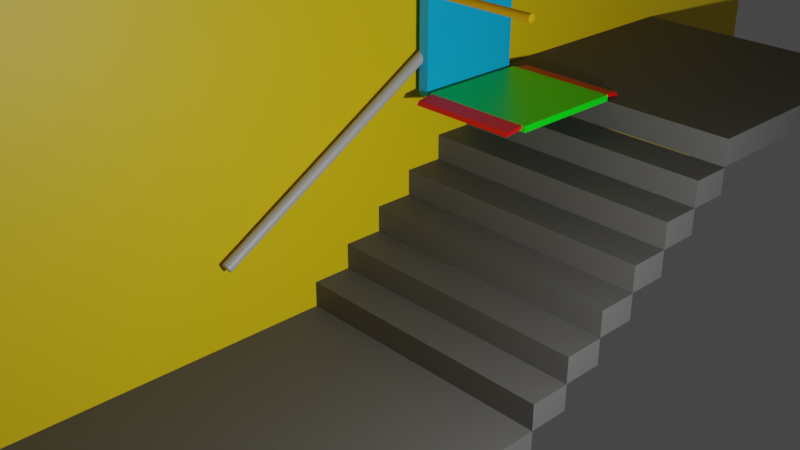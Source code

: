 # Source: StairLift.blend  (saved by Blender 2.91.10; exported with 4.5.12 LTS)
import bpy
from mathutils import Matrix  # noqa: F401  (used for matrix-valued properties, if any)

bpy.ops.wm.read_factory_settings(use_empty=True)
scene = bpy.context.scene
scene.name = 'Scene'

# ---- collections
col_collection = bpy.data.collections.new('Collection'); scene.collection.children.link(col_collection)
col_lift = bpy.data.collections.new('Lift'); scene.collection.children.link(col_lift)
col_building = bpy.data.collections.new('Building'); scene.collection.children.link(col_building)
col_stair = bpy.data.collections.new('Stair'); col_building.children.link(col_stair)

# ---- materials (node trees are filled in below, after node groups)
mat_material = bpy.data.materials.new('Material')
mat_material.alpha_threshold = 0.0
mat_material.use_transparent_shadow = False
mat_material.line_color = (0.0, 0.0, 0.0, 1.0)
mat_material_005 = bpy.data.materials.new('Material.005')
mat_material_005.use_transparent_shadow = False
mat_material_002 = bpy.data.materials.new('Material.002')
mat_material_002.use_transparent_shadow = False
mat_material_003 = bpy.data.materials.new('Material.003')
mat_material_003.use_transparent_shadow = False
mat_material_004 = bpy.data.materials.new('Material.004')
mat_material_004.use_transparent_shadow = False
mat_material_001 = bpy.data.materials.new('Material.001')
mat_material_001.use_transparent_shadow = False
mat_material_007 = bpy.data.materials.new('Material.007')
mat_material_007.use_transparent_shadow = False
mat_stairs = bpy.data.materials.new('Stairs')
mat_stairs.use_transparent_shadow = False
mat_material_006 = bpy.data.materials.new('Material.006')
mat_material_006.use_transparent_shadow = False

# ---- material node trees
mat_material.use_nodes = True; mat_material.node_tree.nodes.clear()
_N = mat_material.node_tree.nodes; _L = mat_material.node_tree.links
n0 = _N.new('ShaderNodeOutputMaterial'); n0.name = 'Material Output'; n0.location = (300, 300)
n1 = _N.new('ShaderNodeBsdfPrincipled'); n1.name = 'Principled BSDF'; n1.location = (10, 300)
n1.distribution = 'GGX'
n1.subsurface_method = 'BURLEY'
n1.inputs[0].default_value = (0.0, 1.0, 0.007486, 1.0)
n1.inputs[2].default_value = 0.4
n1.inputs[3].default_value = 1.45
n1.inputs[27].default_value = (0.0, 0.0, 0.0, 1.0)
n1.inputs[28].default_value = 1.0
_L.new(n1.outputs[0], n0.inputs[0])
n0.is_active_output = True
mat_material_005.use_nodes = True; mat_material_005.node_tree.nodes.clear()
_N = mat_material_005.node_tree.nodes; _L = mat_material_005.node_tree.links
n0 = _N.new('ShaderNodeBsdfPrincipled'); n0.name = 'Principled BSDF'; n0.location = (10, 300)
n0.distribution = 'GGX'
n0.subsurface_method = 'BURLEY'
n0.inputs[0].default_value = (0.8, 0.0, 0.005191, 1.0)
n0.inputs[3].default_value = 1.45
n0.inputs[27].default_value = (0.0, 0.0, 0.0, 1.0)
n0.inputs[28].default_value = 1.0
n1 = _N.new('ShaderNodeOutputMaterial'); n1.name = 'Material Output'; n1.location = (300, 300)
_L.new(n0.outputs[0], n1.inputs[0])
n1.is_active_output = True
mat_material_002.use_nodes = True; mat_material_002.node_tree.nodes.clear()
_N = mat_material_002.node_tree.nodes; _L = mat_material_002.node_tree.links
n0 = _N.new('ShaderNodeBsdfPrincipled'); n0.name = 'Principled BSDF'; n0.location = (10, 300)
n0.distribution = 'GGX'
n0.subsurface_method = 'BURLEY'
n0.inputs[0].default_value = (0.0, 0.4872, 1.0, 1.0)
n0.inputs[3].default_value = 1.45
n0.inputs[27].default_value = (0.0, 0.0, 0.0, 1.0)
n0.inputs[28].default_value = 1.0
n1 = _N.new('ShaderNodeOutputMaterial'); n1.name = 'Material Output'; n1.location = (300, 300)
_L.new(n0.outputs[0], n1.inputs[0])
n1.is_active_output = True
mat_material_003.use_nodes = True; mat_material_003.node_tree.nodes.clear()
_N = mat_material_003.node_tree.nodes; _L = mat_material_003.node_tree.links
n0 = _N.new('ShaderNodeBsdfPrincipled'); n0.name = 'Principled BSDF'; n0.location = (10, 300)
n0.distribution = 'GGX'
n0.subsurface_method = 'BURLEY'
n0.inputs[0].default_value = (0.8, 0.4328, 0.0, 1.0)
n0.inputs[3].default_value = 1.45
n0.inputs[27].default_value = (0.0, 0.0, 0.0, 1.0)
n0.inputs[28].default_value = 1.0
n1 = _N.new('ShaderNodeOutputMaterial'); n1.name = 'Material Output'; n1.location = (300, 300)
_L.new(n0.outputs[0], n1.inputs[0])
n1.is_active_output = True
mat_material_004.use_nodes = True; mat_material_004.node_tree.nodes.clear()
_N = mat_material_004.node_tree.nodes; _L = mat_material_004.node_tree.links
n0 = _N.new('ShaderNodeBsdfPrincipled'); n0.name = 'Principled BSDF'; n0.location = (10, 300)
n0.distribution = 'GGX'
n0.subsurface_method = 'BURLEY'
n0.inputs[0].default_value = (0.8, 0.3508, 0.0, 1.0)
n0.inputs[3].default_value = 1.45
n0.inputs[27].default_value = (0.0, 0.0, 0.0, 1.0)
n0.inputs[28].default_value = 1.0
n1 = _N.new('ShaderNodeOutputMaterial'); n1.name = 'Material Output'; n1.location = (300, 300)
_L.new(n0.outputs[0], n1.inputs[0])
n1.is_active_output = True
mat_material_001.use_nodes = True; mat_material_001.node_tree.nodes.clear()
_N = mat_material_001.node_tree.nodes; _L = mat_material_001.node_tree.links
n0 = _N.new('ShaderNodeBsdfPrincipled'); n0.name = 'Principled BSDF'; n0.location = (10, 300)
n0.distribution = 'GGX'
n0.subsurface_method = 'BURLEY'
n0.inputs[0].default_value = (0.4476, 0.4476, 0.4476, 1.0)
n0.inputs[3].default_value = 1.45
n0.inputs[13].default_value = 1.0
n0.inputs[27].default_value = (0.0, 0.0, 0.0, 1.0)
n0.inputs[28].default_value = 1.0
n1 = _N.new('ShaderNodeOutputMaterial'); n1.name = 'Material Output'; n1.location = (300, 300)
_L.new(n0.outputs[0], n1.inputs[0])
n1.is_active_output = True
mat_material_007.use_nodes = True; mat_material_007.node_tree.nodes.clear()
_N = mat_material_007.node_tree.nodes; _L = mat_material_007.node_tree.links
n0 = _N.new('ShaderNodeBsdfPrincipled'); n0.name = 'Principled BSDF'; n0.location = (10, 300)
n0.distribution = 'GGX'
n0.subsurface_method = 'BURLEY'
n0.inputs[0].default_value = (0.8, 0.0008814, 0.0, 1.0)
n0.inputs[3].default_value = 1.45
n0.inputs[27].default_value = (0.0, 0.0, 0.0, 1.0)
n0.inputs[28].default_value = 1.0
n1 = _N.new('ShaderNodeOutputMaterial'); n1.name = 'Material Output'; n1.location = (300, 300)
_L.new(n0.outputs[0], n1.inputs[0])
n1.is_active_output = True
mat_stairs.use_nodes = True; mat_stairs.node_tree.nodes.clear()
_N = mat_stairs.node_tree.nodes; _L = mat_stairs.node_tree.links
n0 = _N.new('ShaderNodeOutputMaterial'); n0.name = 'Material Output'; n0.location = (300, 300)
n1 = _N.new('ShaderNodeBsdfPrincipled'); n1.name = 'Principled BSDF'; n1.location = (10, 300)
n1.label = 'Stairs'
n1.distribution = 'GGX'
n1.subsurface_method = 'BURLEY'
n1.inputs[0].default_value = (0.1113, 0.1113, 0.1113, 1.0)
n1.inputs[2].default_value = 0.6273
n1.inputs[3].default_value = 1.45
n1.inputs[13].default_value = 0.1818
n1.inputs[27].default_value = (0.0, 0.0, 0.0, 1.0)
n1.inputs[28].default_value = 1.0
_L.new(n1.outputs[0], n0.inputs[0])
n0.is_active_output = True
mat_material_006.use_nodes = True; mat_material_006.node_tree.nodes.clear()
_N = mat_material_006.node_tree.nodes; _L = mat_material_006.node_tree.links
n0 = _N.new('ShaderNodeBsdfPrincipled'); n0.name = 'Principled BSDF'; n0.location = (10, 300)
n0.distribution = 'GGX'
n0.subsurface_method = 'BURLEY'
n0.inputs[0].default_value = (0.8, 0.5632, 0.0, 1.0)
n0.inputs[3].default_value = 1.45
n0.inputs[27].default_value = (0.0, 0.0, 0.0, 1.0)
n0.inputs[28].default_value = 1.0
n1 = _N.new('ShaderNodeOutputMaterial'); n1.name = 'Material Output'; n1.location = (300, 300)
_L.new(n0.outputs[0], n1.inputs[0])
n1.is_active_output = True

# ---- world
world_world = bpy.data.worlds.new('World'); scene.world = world_world
world_world.use_nodes = True; world_world.node_tree.nodes.clear()
_N = world_world.node_tree.nodes; _L = world_world.node_tree.links
n0 = _N.new('ShaderNodeOutputWorld'); n0.name = 'World Output'; n0.location = (300, 300)
n1 = _N.new('ShaderNodeBackground'); n1.name = 'Background'; n1.location = (10, 300)
n1.inputs[0].default_value = (0.05088, 0.05088, 0.05088, 1.0)
_L.new(n1.outputs[0], n0.inputs[0])
n0.is_active_output = True
world_world.color = (0.05088, 0.05088, 0.05088)
world_world.use_sun_shadow = False
world_world.sun_shadow_jitter_overblur = 0.0

# ---- cameras
cam_camera = bpy.data.cameras.new('Camera')
cam_camera.clip_end = 100.0
cam_camera.ortho_scale = 7.314

# ---- lights
light_light = bpy.data.lights.new('Light', 'POINT')
light_light.transmission_factor = 0.0
light_light.energy = 1000.0
light_light.shadow_soft_size = 0.1
light_light.shadow_maximum_resolution = 0.006
light_light.use_absolute_resolution = True

# ---- meshes
me_cube = bpy.data.meshes.new('Cube')
me_cube.from_pydata([(1.0, 1.0, 1.0), (1.0, 1.0, -1.0), (1.0, -1.0, 1.0), (1.0, -1.0, -1.0), (-1.0, 1.0, 1.0), (-1.0, 1.0, -1.0), (-1.0, -1.0, 1.0), (-1.0, -1.0, -1.0)], [], [(0, 4, 6, 2), (3, 2, 6, 7), (7, 6, 4, 5), (5, 1, 3, 7), (1, 0, 2, 3), (5, 4, 0, 1)])
_uv = me_cube.uv_layers.new(name='UVMap')
_uv.uv.foreach_set('vector', [0.625, 0.5, 0.875, 0.5, 0.875, 0.75, 0.625, 0.75, 0.375, 0.75, 0.625, 0.75, 0.625, 1.0, 0.375, 1.0, 0.375, 0.0, 0.625, 0.0, 0.625, 0.25, 0.375, 0.25, 0.125, 0.5, 0.375, 0.5, 0.375, 0.75, 0.125, 0.75, 0.375, 0.5, 0.625, 0.5, 0.625, 0.75, 0.375, 0.75, 0.375, 0.25, 0.625, 0.25, 0.625, 0.5, 0.375, 0.5])
me_cube.materials.append(mat_material)
me_cube.use_remesh_preserve_volume = False
me_cube.use_remesh_preserve_attributes = False
me_cube.use_mirror_vertex_groups = False
me_cube.update()
me_cube_001 = bpy.data.meshes.new('Cube.001')
me_cube_001.from_pydata([(-2.056, 0.02542, -1.702), (-2.056, 0.02542, -0.005564), (-2.056, 2.025, -2.006), (-2.056, 2.025, -0.005564), (-0.05623, 0.02542, -1.702), (-0.05623, 0.02542, -0.005564), (-0.05623, 2.025, -2.006), (-0.05623, 2.025, -0.005564)], [], [(0, 1, 3, 2), (2, 3, 7, 6), (6, 7, 5, 4), (4, 5, 1, 0), (2, 6, 4, 0), (7, 3, 1, 5)])
_uv = me_cube_001.uv_layers.new(name='UVMap')
_uv.uv.foreach_set('vector', [0.375, 0.0, 0.625, 0.0, 0.625, 0.25, 0.375, 0.25, 0.375, 0.25, 0.625, 0.25, 0.625, 0.5, 0.375, 0.5, 0.375, 0.5, 0.625, 0.5, 0.625, 0.75, 0.375, 0.75, 0.375, 0.75, 0.625, 0.75, 0.625, 1.0, 0.375, 1.0, 0.125, 0.5, 0.375, 0.5, 0.375, 0.75, 0.125, 0.75, 0.625, 0.5, 0.875, 0.5, 0.875, 0.75, 0.625, 0.75])
me_cube_001.materials.append(mat_material_005)
me_cube_001.use_remesh_fix_poles = True
me_cube_001.use_remesh_preserve_attributes = False
me_cube_001.use_mirror_vertex_groups = False
me_cube_001.update()
me_cube_002 = bpy.data.meshes.new('Cube.002')
me_cube_002.from_pydata([(-2.056, 0.02542, -1.702), (-2.056, 0.02542, -0.005564), (-2.056, 2.025, -2.006), (-2.056, 2.025, -0.005564), (-0.05623, 0.02542, -1.702), (-0.05623, 0.02542, -0.005564), (-0.05623, 2.025, -2.006), (-0.05623, 2.025, -0.005564)], [], [(0, 1, 3, 2), (2, 3, 7, 6), (6, 7, 5, 4), (4, 5, 1, 0), (2, 6, 4, 0), (7, 3, 1, 5)])
_uv = me_cube_002.uv_layers.new(name='UVMap')
_uv.uv.foreach_set('vector', [0.375, 0.0, 0.625, 0.0, 0.625, 0.25, 0.375, 0.25, 0.375, 0.25, 0.625, 0.25, 0.625, 0.5, 0.375, 0.5, 0.375, 0.5, 0.625, 0.5, 0.625, 0.75, 0.375, 0.75, 0.375, 0.75, 0.625, 0.75, 0.625, 1.0, 0.375, 1.0, 0.125, 0.5, 0.375, 0.5, 0.375, 0.75, 0.125, 0.75, 0.625, 0.5, 0.875, 0.5, 0.875, 0.75, 0.625, 0.75])
me_cube_002.materials.append(mat_material_005)
me_cube_002.use_remesh_fix_poles = True
me_cube_002.use_remesh_preserve_attributes = False
me_cube_002.use_mirror_vertex_groups = False
me_cube_002.update()
me_cube_003 = bpy.data.meshes.new('Cube.003')
me_cube_003.from_pydata([(-1.0, -1.0, -1.0), (-1.0, -1.0, 1.0), (-1.0, 1.0, -1.0), (-1.0, 1.0, 1.0), (1.0, -1.0, -1.0), (1.0, -1.0, 1.0), (1.0, 1.0, -1.0), (1.0, 1.0, 1.0)], [], [(0, 1, 3, 2), (2, 3, 7, 6), (6, 7, 5, 4), (4, 5, 1, 0), (2, 6, 4, 0), (7, 3, 1, 5)])
_uv = me_cube_003.uv_layers.new(name='UVMap')
_uv.uv.foreach_set('vector', [0.375, 0.0, 0.625, 0.0, 0.625, 0.25, 0.375, 0.25, 0.375, 0.25, 0.625, 0.25, 0.625, 0.5, 0.375, 0.5, 0.375, 0.5, 0.625, 0.5, 0.625, 0.75, 0.375, 0.75, 0.375, 0.75, 0.625, 0.75, 0.625, 1.0, 0.375, 1.0, 0.125, 0.5, 0.375, 0.5, 0.375, 0.75, 0.125, 0.75, 0.625, 0.5, 0.875, 0.5, 0.875, 0.75, 0.625, 0.75])
me_cube_003.materials.append(mat_material_002)
me_cube_003.use_remesh_fix_poles = True
me_cube_003.use_remesh_preserve_attributes = False
me_cube_003.use_mirror_vertex_groups = False
me_cube_003.update()
me_cylinder = bpy.data.meshes.new('Cylinder')
me_cylinder.from_pydata([(0.0, 1.0, -1.0), (0.0, 1.0, 1.0), (0.1951, 0.9808, -1.0), (0.1951, 0.9808, 1.0), (0.3827, 0.9239, -1.0), (0.3827, 0.9239, 1.0), (0.5556, 0.8315, -1.0), (0.5556, 0.8315, 1.0), (0.7071, 0.7071, -1.0), (0.7071, 0.7071, 1.0), (0.8315, 0.5556, -1.0), (0.8315, 0.5556, 1.0), (0.9239, 0.3827, -1.0), (0.9239, 0.3827, 1.0), (0.9808, 0.1951, -1.0), (0.9808, 0.1951, 1.0), (1.0, 7.55e-08, -1.0), (1.0, 7.55e-08, 1.0), (0.9808, -0.1951, -1.0), (0.9808, -0.1951, 1.0), (0.9239, -0.3827, -1.0), (0.9239, -0.3827, 1.0), (0.8315, -0.5556, -1.0), (0.8315, -0.5556, 1.0), (0.7071, -0.7071, -1.0), (0.7071, -0.7071, 1.0), (0.5556, -0.8315, -1.0), (0.5556, -0.8315, 1.0), (0.3827, -0.9239, -1.0), (0.3827, -0.9239, 1.0), (0.1951, -0.9808, -1.0), (0.1951, -0.9808, 1.0), (-3.258e-07, -1.0, -1.0), (-3.258e-07, -1.0, 1.0), (-0.1951, -0.9808, -1.0), (-0.1951, -0.9808, 1.0), (-0.3827, -0.9239, -1.0), (-0.3827, -0.9239, 1.0), (-0.5556, -0.8315, -1.0), (-0.5556, -0.8315, 1.0), (-0.7071, -0.7071, -1.0), (-0.7071, -0.7071, 1.0), (-0.8315, -0.5556, -1.0), (-0.8315, -0.5556, 1.0), (-0.9239, -0.3827, -1.0), (-0.9239, -0.3827, 1.0), (-0.9808, -0.1951, -1.0), (-0.9808, -0.1951, 1.0), (-1.0, 9.656e-07, -1.0), (-1.0, 9.656e-07, 1.0), (-0.9808, 0.1951, -1.0), (-0.9808, 0.1951, 1.0), (-0.9239, 0.3827, -1.0), (-0.9239, 0.3827, 1.0), (-0.8315, 0.5556, -1.0), (-0.8315, 0.5556, 1.0), (-0.7071, 0.7071, -1.0), (-0.7071, 0.7071, 1.0), (-0.5556, 0.8315, -1.0), (-0.5556, 0.8315, 1.0), (-0.3827, 0.9239, -1.0), (-0.3827, 0.9239, 1.0), (-0.1951, 0.9808, -1.0), (-0.1951, 0.9808, 1.0)], [], [(0, 1, 3, 2), (2, 3, 5, 4), (4, 5, 7, 6), (6, 7, 9, 8), (8, 9, 11, 10), (10, 11, 13, 12), (12, 13, 15, 14), (14, 15, 17, 16), (16, 17, 19, 18), (18, 19, 21, 20), (20, 21, 23, 22), (22, 23, 25, 24), (24, 25, 27, 26), (26, 27, 29, 28), (28, 29, 31, 30), (30, 31, 33, 32), (32, 33, 35, 34), (34, 35, 37, 36), (36, 37, 39, 38), (38, 39, 41, 40), (40, 41, 43, 42), (42, 43, 45, 44), (44, 45, 47, 46), (46, 47, 49, 48), (48, 49, 51, 50), (50, 51, 53, 52), (52, 53, 55, 54), (54, 55, 57, 56), (56, 57, 59, 58), (58, 59, 61, 60), (3, 1, 63, 61, 59, 57, 55, 53, 51, 49, 47, 45, 43, 41, 39, 37, 35, 33, 31, 29, 27, 25, 23, 21, 19, 17, 15, 13, 11, 9, 7, 5), (60, 61, 63, 62), (62, 63, 1, 0), (0, 2, 4, 6, 8, 10, 12, 14, 16, 18, 20, 22, 24, 26, 28, 30, 32, 34, 36, 38, 40, 42, 44, 46, 48, 50, 52, 54, 56, 58, 60, 62)])
_uv = me_cylinder.uv_layers.new(name='UVMap')
_uv.uv.foreach_set('vector', [1.0, 0.5, 1.0, 1.0, 0.9688, 1.0, 0.9688, 0.5, 0.9688, 0.5, 0.9688, 1.0, 0.9375, 1.0, 0.9375, 0.5, 0.9375, 0.5, 0.9375, 1.0, 0.9062, 1.0, 0.9062, 0.5, 0.9062, 0.5, 0.9062, 1.0, 0.875, 1.0, 0.875, 0.5, 0.875, 0.5, 0.875, 1.0, 0.8438, 1.0, 0.8438, 0.5, 0.8438, 0.5, 0.8438, 1.0, 0.8125, 1.0, 0.8125, 0.5, 0.8125, 0.5, 0.8125, 1.0, 0.7812, 1.0, 0.7812, 0.5, 0.7812, 0.5, 0.7812, 1.0, 0.75, 1.0, 0.75, 0.5, 0.75, 0.5, 0.75, 1.0, 0.7188, 1.0, 0.7188, 0.5, 0.7188, 0.5, 0.7188, 1.0, 0.6875, 1.0, 0.6875, 0.5, 0.6875, 0.5, 0.6875, 1.0, 0.6562, 1.0, 0.6562, 0.5, 0.6562, 0.5, 0.6562, 1.0, 0.625, 1.0, 0.625, 0.5, 0.625, 0.5, 0.625, 1.0, 0.5938, 1.0, 0.5938, 0.5, 0.5938, 0.5, 0.5938, 1.0, 0.5625, 1.0, 0.5625, 0.5, 0.5625, 0.5, 0.5625, 1.0, 0.5312, 1.0, 0.5312, 0.5, 0.5312, 0.5, 0.5312, 1.0, 0.5, 1.0, 0.5, 0.5, 0.5, 0.5, 0.5, 1.0, 0.4688, 1.0, 0.4688, 0.5, 0.4688, 0.5, 0.4688, 1.0, 0.4375, 1.0, 0.4375, 0.5, 0.4375, 0.5, 0.4375, 1.0, 0.4062, 1.0, 0.4062, 0.5, 0.4062, 0.5, 0.4062, 1.0, 0.375, 1.0, 0.375, 0.5, 0.375, 0.5, 0.375, 1.0, 0.3438, 1.0, 0.3438, 0.5, 0.3438, 0.5, 0.3438, 1.0, 0.3125, 1.0, 0.3125, 0.5, 0.3125, 0.5, 0.3125, 1.0, 0.2812, 1.0, 0.2812, 0.5, 0.2812, 0.5, 0.2812, 1.0, 0.25, 1.0, 0.25, 0.5, 0.25, 0.5, 0.25, 1.0, 0.2188, 1.0, 0.2188, 0.5, 0.2188, 0.5, 0.2188, 1.0, 0.1875, 1.0, 0.1875, 0.5, 0.1875, 0.5, 0.1875, 1.0, 0.1562, 1.0, 0.1562, 0.5, 0.1562, 0.5, 0.1562, 1.0, 0.125, 1.0, 0.125, 0.5, 0.125, 0.5, 0.125, 1.0, 0.09375, 1.0, 0.09375, 0.5, 0.09375, 0.5, 0.09375, 1.0, 0.0625, 1.0, 0.0625, 0.5, 0.2968, 0.4854, 0.25, 0.49, 0.2032, 0.4854, 0.1582, 0.4717, 0.1167, 0.4496, 0.08029, 0.4197, 0.05045, 0.3833, 0.02827, 0.3418, 0.01461, 0.2968, 0.01, 0.25, 0.01461, 0.2032, 0.02827, 0.1582, 0.05045, 0.1167, 0.08029, 0.08029, 0.1167, 0.05045, 0.1582, 0.02827, 0.2032, 0.01461, 0.25, 0.01, 0.2968, 0.01461, 0.3418, 0.02827, 0.3833, 0.05045, 0.4197, 0.08029, 0.4496, 0.1167, 0.4717, 0.1582, 0.4854, 0.2032, 0.49, 0.25, 0.4854, 0.2968, 0.4717, 0.3418, 0.4496, 0.3833, 0.4197, 0.4197, 0.3833, 0.4496, 0.3418, 0.4717, 0.0625, 0.5, 0.0625, 1.0, 0.03125, 1.0, 0.03125, 0.5, 0.03125, 0.5, 0.03125, 1.0, 0.0, 1.0, 0.0, 0.5, 0.75, 0.49, 0.7968, 0.4854, 0.8418, 0.4717, 0.8833, 0.4496, 0.9197, 0.4197, 0.9496, 0.3833, 0.9717, 0.3418, 0.9854, 0.2968, 0.99, 0.25, 0.9854, 0.2032, 0.9717, 0.1582, 0.9496, 0.1167, 0.9197, 0.08029, 0.8833, 0.05045, 0.8418, 0.02827, 0.7968, 0.01461, 0.75, 0.01, 0.7032, 0.01461, 0.6582, 0.02827, 0.6167, 0.05045, 0.5803, 0.08029, 0.5504, 0.1167, 0.5283, 0.1582, 0.5146, 0.2032, 0.51, 0.25, 0.5146, 0.2968, 0.5283, 0.3418, 0.5504, 0.3833, 0.5803, 0.4197, 0.6167, 0.4496, 0.6582, 0.4717, 0.7032, 0.4854])
me_cylinder.materials.append(mat_material_003)
me_cylinder.use_remesh_fix_poles = True
me_cylinder.use_remesh_preserve_attributes = False
me_cylinder.use_mirror_vertex_groups = False
me_cylinder.update()
me_cylinder_001 = bpy.data.meshes.new('Cylinder.001')
me_cylinder_001.from_pydata([(0.0, 1.0, -1.0), (0.0, 1.0, 1.0), (0.1951, 0.9808, -1.0), (0.1951, 0.9808, 1.0), (0.3827, 0.9239, -1.0), (0.3827, 0.9239, 1.0), (0.5556, 0.8315, -1.0), (0.5556, 0.8315, 1.0), (0.7071, 0.7071, -1.0), (0.7071, 0.7071, 1.0), (0.8315, 0.5556, -1.0), (0.8315, 0.5556, 1.0), (0.9239, 0.3827, -1.0), (0.9239, 0.3827, 1.0), (0.9808, 0.1951, -1.0), (0.9808, 0.1951, 1.0), (1.0, 7.55e-08, -1.0), (1.0, 7.55e-08, 1.0), (0.9808, -0.1951, -1.0), (0.9808, -0.1951, 1.0), (0.9239, -0.3827, -1.0), (0.9239, -0.3827, 1.0), (0.8315, -0.5556, -1.0), (0.8315, -0.5556, 1.0), (0.7071, -0.7071, -1.0), (0.7071, -0.7071, 1.0), (0.5556, -0.8315, -1.0), (0.5556, -0.8315, 1.0), (0.3827, -0.9239, -1.0), (0.3827, -0.9239, 1.0), (0.1951, -0.9808, -1.0), (0.1951, -0.9808, 1.0), (-3.258e-07, -1.0, -1.0), (-3.258e-07, -1.0, 1.0), (-0.1951, -0.9808, -1.0), (-0.1951, -0.9808, 1.0), (-0.3827, -0.9239, -1.0), (-0.3827, -0.9239, 1.0), (-0.5556, -0.8315, -1.0), (-0.5556, -0.8315, 1.0), (-0.7071, -0.7071, -1.0), (-0.7071, -0.7071, 1.0), (-0.8315, -0.5556, -1.0), (-0.8315, -0.5556, 1.0), (-0.9239, -0.3827, -1.0), (-0.9239, -0.3827, 1.0), (-0.9808, -0.1951, -1.0), (-0.9808, -0.1951, 1.0), (-1.0, 9.656e-07, -1.0), (-1.0, 9.656e-07, 1.0), (-0.9808, 0.1951, -1.0), (-0.9808, 0.1951, 1.0), (-0.9239, 0.3827, -1.0), (-0.9239, 0.3827, 1.0), (-0.8315, 0.5556, -1.0), (-0.8315, 0.5556, 1.0), (-0.7071, 0.7071, -1.0), (-0.7071, 0.7071, 1.0), (-0.5556, 0.8315, -1.0), (-0.5556, 0.8315, 1.0), (-0.3827, 0.9239, -1.0), (-0.3827, 0.9239, 1.0), (-0.1951, 0.9808, -1.0), (-0.1951, 0.9808, 1.0)], [], [(0, 1, 3, 2), (2, 3, 5, 4), (4, 5, 7, 6), (6, 7, 9, 8), (8, 9, 11, 10), (10, 11, 13, 12), (12, 13, 15, 14), (14, 15, 17, 16), (16, 17, 19, 18), (18, 19, 21, 20), (20, 21, 23, 22), (22, 23, 25, 24), (24, 25, 27, 26), (26, 27, 29, 28), (28, 29, 31, 30), (30, 31, 33, 32), (32, 33, 35, 34), (34, 35, 37, 36), (36, 37, 39, 38), (38, 39, 41, 40), (40, 41, 43, 42), (42, 43, 45, 44), (44, 45, 47, 46), (46, 47, 49, 48), (48, 49, 51, 50), (50, 51, 53, 52), (52, 53, 55, 54), (54, 55, 57, 56), (56, 57, 59, 58), (58, 59, 61, 60), (3, 1, 63, 61, 59, 57, 55, 53, 51, 49, 47, 45, 43, 41, 39, 37, 35, 33, 31, 29, 27, 25, 23, 21, 19, 17, 15, 13, 11, 9, 7, 5), (60, 61, 63, 62), (62, 63, 1, 0), (0, 2, 4, 6, 8, 10, 12, 14, 16, 18, 20, 22, 24, 26, 28, 30, 32, 34, 36, 38, 40, 42, 44, 46, 48, 50, 52, 54, 56, 58, 60, 62)])
_uv = me_cylinder_001.uv_layers.new(name='UVMap')
_uv.uv.foreach_set('vector', [1.0, 0.5, 1.0, 1.0, 0.9688, 1.0, 0.9688, 0.5, 0.9688, 0.5, 0.9688, 1.0, 0.9375, 1.0, 0.9375, 0.5, 0.9375, 0.5, 0.9375, 1.0, 0.9062, 1.0, 0.9062, 0.5, 0.9062, 0.5, 0.9062, 1.0, 0.875, 1.0, 0.875, 0.5, 0.875, 0.5, 0.875, 1.0, 0.8438, 1.0, 0.8438, 0.5, 0.8438, 0.5, 0.8438, 1.0, 0.8125, 1.0, 0.8125, 0.5, 0.8125, 0.5, 0.8125, 1.0, 0.7812, 1.0, 0.7812, 0.5, 0.7812, 0.5, 0.7812, 1.0, 0.75, 1.0, 0.75, 0.5, 0.75, 0.5, 0.75, 1.0, 0.7188, 1.0, 0.7188, 0.5, 0.7188, 0.5, 0.7188, 1.0, 0.6875, 1.0, 0.6875, 0.5, 0.6875, 0.5, 0.6875, 1.0, 0.6562, 1.0, 0.6562, 0.5, 0.6562, 0.5, 0.6562, 1.0, 0.625, 1.0, 0.625, 0.5, 0.625, 0.5, 0.625, 1.0, 0.5938, 1.0, 0.5938, 0.5, 0.5938, 0.5, 0.5938, 1.0, 0.5625, 1.0, 0.5625, 0.5, 0.5625, 0.5, 0.5625, 1.0, 0.5312, 1.0, 0.5312, 0.5, 0.5312, 0.5, 0.5312, 1.0, 0.5, 1.0, 0.5, 0.5, 0.5, 0.5, 0.5, 1.0, 0.4688, 1.0, 0.4688, 0.5, 0.4688, 0.5, 0.4688, 1.0, 0.4375, 1.0, 0.4375, 0.5, 0.4375, 0.5, 0.4375, 1.0, 0.4062, 1.0, 0.4062, 0.5, 0.4062, 0.5, 0.4062, 1.0, 0.375, 1.0, 0.375, 0.5, 0.375, 0.5, 0.375, 1.0, 0.3438, 1.0, 0.3438, 0.5, 0.3438, 0.5, 0.3438, 1.0, 0.3125, 1.0, 0.3125, 0.5, 0.3125, 0.5, 0.3125, 1.0, 0.2812, 1.0, 0.2812, 0.5, 0.2812, 0.5, 0.2812, 1.0, 0.25, 1.0, 0.25, 0.5, 0.25, 0.5, 0.25, 1.0, 0.2188, 1.0, 0.2188, 0.5, 0.2188, 0.5, 0.2188, 1.0, 0.1875, 1.0, 0.1875, 0.5, 0.1875, 0.5, 0.1875, 1.0, 0.1562, 1.0, 0.1562, 0.5, 0.1562, 0.5, 0.1562, 1.0, 0.125, 1.0, 0.125, 0.5, 0.125, 0.5, 0.125, 1.0, 0.09375, 1.0, 0.09375, 0.5, 0.09375, 0.5, 0.09375, 1.0, 0.0625, 1.0, 0.0625, 0.5, 0.2968, 0.4854, 0.25, 0.49, 0.2032, 0.4854, 0.1582, 0.4717, 0.1167, 0.4496, 0.08029, 0.4197, 0.05045, 0.3833, 0.02827, 0.3418, 0.01461, 0.2968, 0.01, 0.25, 0.01461, 0.2032, 0.02827, 0.1582, 0.05045, 0.1167, 0.08029, 0.08029, 0.1167, 0.05045, 0.1582, 0.02827, 0.2032, 0.01461, 0.25, 0.01, 0.2968, 0.01461, 0.3418, 0.02827, 0.3833, 0.05045, 0.4197, 0.08029, 0.4496, 0.1167, 0.4717, 0.1582, 0.4854, 0.2032, 0.49, 0.25, 0.4854, 0.2968, 0.4717, 0.3418, 0.4496, 0.3833, 0.4197, 0.4197, 0.3833, 0.4496, 0.3418, 0.4717, 0.0625, 0.5, 0.0625, 1.0, 0.03125, 1.0, 0.03125, 0.5, 0.03125, 0.5, 0.03125, 1.0, 0.0, 1.0, 0.0, 0.5, 0.75, 0.49, 0.7968, 0.4854, 0.8418, 0.4717, 0.8833, 0.4496, 0.9197, 0.4197, 0.9496, 0.3833, 0.9717, 0.3418, 0.9854, 0.2968, 0.99, 0.25, 0.9854, 0.2032, 0.9717, 0.1582, 0.9496, 0.1167, 0.9197, 0.08029, 0.8833, 0.05045, 0.8418, 0.02827, 0.7968, 0.01461, 0.75, 0.01, 0.7032, 0.01461, 0.6582, 0.02827, 0.6167, 0.05045, 0.5803, 0.08029, 0.5504, 0.1167, 0.5283, 0.1582, 0.5146, 0.2032, 0.51, 0.25, 0.5146, 0.2968, 0.5283, 0.3418, 0.5504, 0.3833, 0.5803, 0.4197, 0.6167, 0.4496, 0.6582, 0.4717, 0.7032, 0.4854])
me_cylinder_001.materials.append(mat_material_004)
me_cylinder_001.use_remesh_fix_poles = True
me_cylinder_001.use_remesh_preserve_attributes = False
me_cylinder_001.use_mirror_vertex_groups = False
me_cylinder_001.update()
me_cylinder_002 = bpy.data.meshes.new('Cylinder.002')
me_cylinder_002.from_pydata([(0.0, 1.0, -1.0), (0.0, 1.0, 1.0), (0.1951, 0.9808, -1.0), (0.1951, 0.9808, 1.0), (0.3827, 0.9239, -1.0), (0.3827, 0.9239, 1.0), (0.5556, 0.8315, -1.0), (0.5556, 0.8315, 1.0), (0.7071, 0.7071, -1.0), (0.7071, 0.7071, 1.0), (0.8315, 0.5556, -1.0), (0.8315, 0.5556, 1.0), (0.9239, 0.3827, -1.0), (0.9239, 0.3827, 1.0), (0.9808, 0.1951, -1.0), (0.9808, 0.1951, 1.0), (1.0, 7.55e-08, -1.0), (1.0, 7.55e-08, 1.0), (0.9808, -0.1951, -1.0), (0.9808, -0.1951, 1.0), (0.9239, -0.3827, -1.0), (0.9239, -0.3827, 1.0), (0.8315, -0.5556, -1.0), (0.8315, -0.5556, 1.0), (0.7071, -0.7071, -1.0), (0.7071, -0.7071, 1.0), (0.5556, -0.8315, -1.0), (0.5556, -0.8315, 1.0), (0.3827, -0.9239, -1.0), (0.3827, -0.9239, 1.0), (0.1951, -0.9808, -1.0), (0.1951, -0.9808, 1.0), (-3.258e-07, -1.0, -1.0), (-3.258e-07, -1.0, 1.0), (-0.1951, -0.9808, -1.0), (-0.1951, -0.9808, 1.0), (-0.3827, -0.9239, -1.0), (-0.3827, -0.9239, 1.0), (-0.5556, -0.8315, -1.0), (-0.5556, -0.8315, 1.0), (-0.7071, -0.7071, -1.0), (-0.7071, -0.7071, 1.0), (-0.8315, -0.5556, -1.0), (-0.8315, -0.5556, 1.0), (-0.9239, -0.3827, -1.0), (-0.9239, -0.3827, 1.0), (-0.9808, -0.1951, -1.0), (-0.9808, -0.1951, 1.0), (-1.0, 9.656e-07, -1.0), (-1.0, 9.656e-07, 1.0), (-0.9808, 0.1951, -1.0), (-0.9808, 0.1951, 1.0), (-0.9239, 0.3827, -1.0), (-0.9239, 0.3827, 1.0), (-0.8315, 0.5556, -1.0), (-0.8315, 0.5556, 1.0), (-0.7071, 0.7071, -1.0), (-0.7071, 0.7071, 1.0), (-0.5556, 0.8315, -1.0), (-0.5556, 0.8315, 1.0), (-0.3827, 0.9239, -1.0), (-0.3827, 0.9239, 1.0), (-0.1951, 0.9808, -1.0), (-0.1951, 0.9808, 1.0)], [], [(0, 1, 3, 2), (2, 3, 5, 4), (4, 5, 7, 6), (6, 7, 9, 8), (8, 9, 11, 10), (10, 11, 13, 12), (12, 13, 15, 14), (14, 15, 17, 16), (16, 17, 19, 18), (18, 19, 21, 20), (20, 21, 23, 22), (22, 23, 25, 24), (24, 25, 27, 26), (26, 27, 29, 28), (28, 29, 31, 30), (30, 31, 33, 32), (32, 33, 35, 34), (34, 35, 37, 36), (36, 37, 39, 38), (38, 39, 41, 40), (40, 41, 43, 42), (42, 43, 45, 44), (44, 45, 47, 46), (46, 47, 49, 48), (48, 49, 51, 50), (50, 51, 53, 52), (52, 53, 55, 54), (54, 55, 57, 56), (56, 57, 59, 58), (58, 59, 61, 60), (3, 1, 63, 61, 59, 57, 55, 53, 51, 49, 47, 45, 43, 41, 39, 37, 35, 33, 31, 29, 27, 25, 23, 21, 19, 17, 15, 13, 11, 9, 7, 5), (60, 61, 63, 62), (62, 63, 1, 0), (0, 2, 4, 6, 8, 10, 12, 14, 16, 18, 20, 22, 24, 26, 28, 30, 32, 34, 36, 38, 40, 42, 44, 46, 48, 50, 52, 54, 56, 58, 60, 62)])
_uv = me_cylinder_002.uv_layers.new(name='UVMap')
_uv.uv.foreach_set('vector', [1.0, 0.5, 1.0, 1.0, 0.9688, 1.0, 0.9688, 0.5, 0.9688, 0.5, 0.9688, 1.0, 0.9375, 1.0, 0.9375, 0.5, 0.9375, 0.5, 0.9375, 1.0, 0.9062, 1.0, 0.9062, 0.5, 0.9062, 0.5, 0.9062, 1.0, 0.875, 1.0, 0.875, 0.5, 0.875, 0.5, 0.875, 1.0, 0.8438, 1.0, 0.8438, 0.5, 0.8438, 0.5, 0.8438, 1.0, 0.8125, 1.0, 0.8125, 0.5, 0.8125, 0.5, 0.8125, 1.0, 0.7812, 1.0, 0.7812, 0.5, 0.7812, 0.5, 0.7812, 1.0, 0.75, 1.0, 0.75, 0.5, 0.75, 0.5, 0.75, 1.0, 0.7188, 1.0, 0.7188, 0.5, 0.7188, 0.5, 0.7188, 1.0, 0.6875, 1.0, 0.6875, 0.5, 0.6875, 0.5, 0.6875, 1.0, 0.6562, 1.0, 0.6562, 0.5, 0.6562, 0.5, 0.6562, 1.0, 0.625, 1.0, 0.625, 0.5, 0.625, 0.5, 0.625, 1.0, 0.5938, 1.0, 0.5938, 0.5, 0.5938, 0.5, 0.5938, 1.0, 0.5625, 1.0, 0.5625, 0.5, 0.5625, 0.5, 0.5625, 1.0, 0.5312, 1.0, 0.5312, 0.5, 0.5312, 0.5, 0.5312, 1.0, 0.5, 1.0, 0.5, 0.5, 0.5, 0.5, 0.5, 1.0, 0.4688, 1.0, 0.4688, 0.5, 0.4688, 0.5, 0.4688, 1.0, 0.4375, 1.0, 0.4375, 0.5, 0.4375, 0.5, 0.4375, 1.0, 0.4062, 1.0, 0.4062, 0.5, 0.4062, 0.5, 0.4062, 1.0, 0.375, 1.0, 0.375, 0.5, 0.375, 0.5, 0.375, 1.0, 0.3438, 1.0, 0.3438, 0.5, 0.3438, 0.5, 0.3438, 1.0, 0.3125, 1.0, 0.3125, 0.5, 0.3125, 0.5, 0.3125, 1.0, 0.2812, 1.0, 0.2812, 0.5, 0.2812, 0.5, 0.2812, 1.0, 0.25, 1.0, 0.25, 0.5, 0.25, 0.5, 0.25, 1.0, 0.2188, 1.0, 0.2188, 0.5, 0.2188, 0.5, 0.2188, 1.0, 0.1875, 1.0, 0.1875, 0.5, 0.1875, 0.5, 0.1875, 1.0, 0.1562, 1.0, 0.1562, 0.5, 0.1562, 0.5, 0.1562, 1.0, 0.125, 1.0, 0.125, 0.5, 0.125, 0.5, 0.125, 1.0, 0.09375, 1.0, 0.09375, 0.5, 0.09375, 0.5, 0.09375, 1.0, 0.0625, 1.0, 0.0625, 0.5, 0.2968, 0.4854, 0.25, 0.49, 0.2032, 0.4854, 0.1582, 0.4717, 0.1167, 0.4496, 0.08029, 0.4197, 0.05045, 0.3833, 0.02827, 0.3418, 0.01461, 0.2968, 0.01, 0.25, 0.01461, 0.2032, 0.02827, 0.1582, 0.05045, 0.1167, 0.08029, 0.08029, 0.1167, 0.05045, 0.1582, 0.02827, 0.2032, 0.01461, 0.25, 0.01, 0.2968, 0.01461, 0.3418, 0.02827, 0.3833, 0.05045, 0.4197, 0.08029, 0.4496, 0.1167, 0.4717, 0.1582, 0.4854, 0.2032, 0.49, 0.25, 0.4854, 0.2968, 0.4717, 0.3418, 0.4496, 0.3833, 0.4197, 0.4197, 0.3833, 0.4496, 0.3418, 0.4717, 0.0625, 0.5, 0.0625, 1.0, 0.03125, 1.0, 0.03125, 0.5, 0.03125, 0.5, 0.03125, 1.0, 0.0, 1.0, 0.0, 0.5, 0.75, 0.49, 0.7968, 0.4854, 0.8418, 0.4717, 0.8833, 0.4496, 0.9197, 0.4197, 0.9496, 0.3833, 0.9717, 0.3418, 0.9854, 0.2968, 0.99, 0.25, 0.9854, 0.2032, 0.9717, 0.1582, 0.9496, 0.1167, 0.9197, 0.08029, 0.8833, 0.05045, 0.8418, 0.02827, 0.7968, 0.01461, 0.75, 0.01, 0.7032, 0.01461, 0.6582, 0.02827, 0.6167, 0.05045, 0.5803, 0.08029, 0.5504, 0.1167, 0.5283, 0.1582, 0.5146, 0.2032, 0.51, 0.25, 0.5146, 0.2968, 0.5283, 0.3418, 0.5504, 0.3833, 0.5803, 0.4197, 0.6167, 0.4496, 0.6582, 0.4717, 0.7032, 0.4854])
me_cylinder_002.materials.append(mat_material_001)
me_cylinder_002.use_remesh_fix_poles = True
me_cylinder_002.use_remesh_preserve_attributes = False
me_cylinder_002.use_mirror_vertex_groups = False
me_cylinder_002.update()
me_cube_005 = bpy.data.meshes.new('Cube.005')
me_cube_005.from_pydata([(-1.0, -1.0, -1.0), (-1.0, -1.0, 1.0), (-1.0, 1.0, -1.0), (-1.0, 1.0, 1.0), (1.0, -1.0, -1.0), (1.0, -1.0, 1.0), (1.0, 1.0, -1.0), (1.0, 1.0, 1.0)], [], [(0, 1, 3, 2), (2, 3, 7, 6), (6, 7, 5, 4), (4, 5, 1, 0), (2, 6, 4, 0), (7, 3, 1, 5)])
_uv = me_cube_005.uv_layers.new(name='UVMap')
_uv.uv.foreach_set('vector', [0.375, 0.0, 0.625, 0.0, 0.625, 0.25, 0.375, 0.25, 0.375, 0.25, 0.625, 0.25, 0.625, 0.5, 0.375, 0.5, 0.375, 0.5, 0.625, 0.5, 0.625, 0.75, 0.375, 0.75, 0.375, 0.75, 0.625, 0.75, 0.625, 1.0, 0.375, 1.0, 0.125, 0.5, 0.375, 0.5, 0.375, 0.75, 0.125, 0.75, 0.625, 0.5, 0.875, 0.5, 0.875, 0.75, 0.625, 0.75])
me_cube_005.use_remesh_fix_poles = True
me_cube_005.use_remesh_preserve_attributes = False
me_cube_005.use_mirror_vertex_groups = False
me_cube_005.update()
me_cylinder_003 = bpy.data.meshes.new('Cylinder.003')
me_cylinder_003.from_pydata([(0.0, 1.0, -1.0), (0.0, 1.0, 1.0), (0.1951, 0.9808, -1.0), (0.1951, 0.9808, 1.0), (0.3827, 0.9239, -1.0), (0.3827, 0.9239, 1.0), (0.5556, 0.8315, -1.0), (0.5556, 0.8315, 1.0), (0.7071, 0.7071, -1.0), (0.7071, 0.7071, 1.0), (0.8315, 0.5556, -1.0), (0.8315, 0.5556, 1.0), (0.9239, 0.3827, -1.0), (0.9239, 0.3827, 1.0), (0.9808, 0.1951, -1.0), (0.9808, 0.1951, 1.0), (1.0, 7.55e-08, -1.0), (1.0, 7.55e-08, 1.0), (0.9808, -0.1951, -1.0), (0.9808, -0.1951, 1.0), (0.9239, -0.3827, -1.0), (0.9239, -0.3827, 1.0), (0.8315, -0.5556, -1.0), (0.8315, -0.5556, 1.0), (0.7071, -0.7071, -1.0), (0.7071, -0.7071, 1.0), (0.5556, -0.8315, -1.0), (0.5556, -0.8315, 1.0), (0.3827, -0.9239, -1.0), (0.3827, -0.9239, 1.0), (0.1951, -0.9808, -1.0), (0.1951, -0.9808, 1.0), (-3.258e-07, -1.0, -1.0), (-3.258e-07, -1.0, 1.0), (-0.1951, -0.9808, -1.0), (-0.1951, -0.9808, 1.0), (-0.3827, -0.9239, -1.0), (-0.3827, -0.9239, 1.0), (-0.5556, -0.8315, -1.0), (-0.5556, -0.8315, 1.0), (-0.7071, -0.7071, -1.0), (-0.7071, -0.7071, 1.0), (-0.8315, -0.5556, -1.0), (-0.8315, -0.5556, 1.0), (-0.9239, -0.3827, -1.0), (-0.9239, -0.3827, 1.0), (-0.9808, -0.1951, -1.0), (-0.9808, -0.1951, 1.0), (-1.0, 9.656e-07, -1.0), (-1.0, 9.656e-07, 1.0), (-0.9808, 0.1951, -1.0), (-0.9808, 0.1951, 1.0), (-0.9239, 0.3827, -1.0), (-0.9239, 0.3827, 1.0), (-0.8315, 0.5556, -1.0), (-0.8315, 0.5556, 1.0), (-0.7071, 0.7071, -1.0), (-0.7071, 0.7071, 1.0), (-0.5556, 0.8315, -1.0), (-0.5556, 0.8315, 1.0), (-0.3827, 0.9239, -1.0), (-0.3827, 0.9239, 1.0), (-0.1951, 0.9808, -1.0), (-0.1951, 0.9808, 1.0)], [], [(0, 1, 3, 2), (2, 3, 5, 4), (4, 5, 7, 6), (6, 7, 9, 8), (8, 9, 11, 10), (10, 11, 13, 12), (12, 13, 15, 14), (14, 15, 17, 16), (16, 17, 19, 18), (18, 19, 21, 20), (20, 21, 23, 22), (22, 23, 25, 24), (24, 25, 27, 26), (26, 27, 29, 28), (28, 29, 31, 30), (30, 31, 33, 32), (32, 33, 35, 34), (34, 35, 37, 36), (36, 37, 39, 38), (38, 39, 41, 40), (40, 41, 43, 42), (42, 43, 45, 44), (44, 45, 47, 46), (46, 47, 49, 48), (48, 49, 51, 50), (50, 51, 53, 52), (52, 53, 55, 54), (54, 55, 57, 56), (56, 57, 59, 58), (58, 59, 61, 60), (3, 1, 63, 61, 59, 57, 55, 53, 51, 49, 47, 45, 43, 41, 39, 37, 35, 33, 31, 29, 27, 25, 23, 21, 19, 17, 15, 13, 11, 9, 7, 5), (60, 61, 63, 62), (62, 63, 1, 0), (0, 2, 4, 6, 8, 10, 12, 14, 16, 18, 20, 22, 24, 26, 28, 30, 32, 34, 36, 38, 40, 42, 44, 46, 48, 50, 52, 54, 56, 58, 60, 62)])
_uv = me_cylinder_003.uv_layers.new(name='UVMap')
_uv.uv.foreach_set('vector', [1.0, 0.5, 1.0, 1.0, 0.9688, 1.0, 0.9688, 0.5, 0.9688, 0.5, 0.9688, 1.0, 0.9375, 1.0, 0.9375, 0.5, 0.9375, 0.5, 0.9375, 1.0, 0.9062, 1.0, 0.9062, 0.5, 0.9062, 0.5, 0.9062, 1.0, 0.875, 1.0, 0.875, 0.5, 0.875, 0.5, 0.875, 1.0, 0.8438, 1.0, 0.8438, 0.5, 0.8438, 0.5, 0.8438, 1.0, 0.8125, 1.0, 0.8125, 0.5, 0.8125, 0.5, 0.8125, 1.0, 0.7812, 1.0, 0.7812, 0.5, 0.7812, 0.5, 0.7812, 1.0, 0.75, 1.0, 0.75, 0.5, 0.75, 0.5, 0.75, 1.0, 0.7188, 1.0, 0.7188, 0.5, 0.7188, 0.5, 0.7188, 1.0, 0.6875, 1.0, 0.6875, 0.5, 0.6875, 0.5, 0.6875, 1.0, 0.6562, 1.0, 0.6562, 0.5, 0.6562, 0.5, 0.6562, 1.0, 0.625, 1.0, 0.625, 0.5, 0.625, 0.5, 0.625, 1.0, 0.5938, 1.0, 0.5938, 0.5, 0.5938, 0.5, 0.5938, 1.0, 0.5625, 1.0, 0.5625, 0.5, 0.5625, 0.5, 0.5625, 1.0, 0.5312, 1.0, 0.5312, 0.5, 0.5312, 0.5, 0.5312, 1.0, 0.5, 1.0, 0.5, 0.5, 0.5, 0.5, 0.5, 1.0, 0.4688, 1.0, 0.4688, 0.5, 0.4688, 0.5, 0.4688, 1.0, 0.4375, 1.0, 0.4375, 0.5, 0.4375, 0.5, 0.4375, 1.0, 0.4062, 1.0, 0.4062, 0.5, 0.4062, 0.5, 0.4062, 1.0, 0.375, 1.0, 0.375, 0.5, 0.375, 0.5, 0.375, 1.0, 0.3438, 1.0, 0.3438, 0.5, 0.3438, 0.5, 0.3438, 1.0, 0.3125, 1.0, 0.3125, 0.5, 0.3125, 0.5, 0.3125, 1.0, 0.2812, 1.0, 0.2812, 0.5, 0.2812, 0.5, 0.2812, 1.0, 0.25, 1.0, 0.25, 0.5, 0.25, 0.5, 0.25, 1.0, 0.2188, 1.0, 0.2188, 0.5, 0.2188, 0.5, 0.2188, 1.0, 0.1875, 1.0, 0.1875, 0.5, 0.1875, 0.5, 0.1875, 1.0, 0.1562, 1.0, 0.1562, 0.5, 0.1562, 0.5, 0.1562, 1.0, 0.125, 1.0, 0.125, 0.5, 0.125, 0.5, 0.125, 1.0, 0.09375, 1.0, 0.09375, 0.5, 0.09375, 0.5, 0.09375, 1.0, 0.0625, 1.0, 0.0625, 0.5, 0.2968, 0.4854, 0.25, 0.49, 0.2032, 0.4854, 0.1582, 0.4717, 0.1167, 0.4496, 0.08029, 0.4197, 0.05045, 0.3833, 0.02827, 0.3418, 0.01461, 0.2968, 0.01, 0.25, 0.01461, 0.2032, 0.02827, 0.1582, 0.05045, 0.1167, 0.08029, 0.08029, 0.1167, 0.05045, 0.1582, 0.02827, 0.2032, 0.01461, 0.25, 0.01, 0.2968, 0.01461, 0.3418, 0.02827, 0.3833, 0.05045, 0.4197, 0.08029, 0.4496, 0.1167, 0.4717, 0.1582, 0.4854, 0.2032, 0.49, 0.25, 0.4854, 0.2968, 0.4717, 0.3418, 0.4496, 0.3833, 0.4197, 0.4197, 0.3833, 0.4496, 0.3418, 0.4717, 0.0625, 0.5, 0.0625, 1.0, 0.03125, 1.0, 0.03125, 0.5, 0.03125, 0.5, 0.03125, 1.0, 0.0, 1.0, 0.0, 0.5, 0.75, 0.49, 0.7968, 0.4854, 0.8418, 0.4717, 0.8833, 0.4496, 0.9197, 0.4197, 0.9496, 0.3833, 0.9717, 0.3418, 0.9854, 0.2968, 0.99, 0.25, 0.9854, 0.2032, 0.9717, 0.1582, 0.9496, 0.1167, 0.9197, 0.08029, 0.8833, 0.05045, 0.8418, 0.02827, 0.7968, 0.01461, 0.75, 0.01, 0.7032, 0.01461, 0.6582, 0.02827, 0.6167, 0.05045, 0.5803, 0.08029, 0.5504, 0.1167, 0.5283, 0.1582, 0.5146, 0.2032, 0.51, 0.25, 0.5146, 0.2968, 0.5283, 0.3418, 0.5504, 0.3833, 0.5803, 0.4197, 0.6167, 0.4496, 0.6582, 0.4717, 0.7032, 0.4854])
me_cylinder_003.materials.append(mat_material_007)
me_cylinder_003.use_remesh_fix_poles = True
me_cylinder_003.use_remesh_preserve_attributes = False
me_cylinder_003.use_mirror_vertex_groups = False
me_cylinder_003.update()
me_cylinder_004 = bpy.data.meshes.new('Cylinder.004')
me_cylinder_004.from_pydata([(0.0, 1.0, -1.0), (0.0, 1.0, 1.0), (0.1951, 0.9808, -1.0), (0.1951, 0.9808, 1.0), (0.3827, 0.9239, -1.0), (0.3827, 0.9239, 1.0), (0.5556, 0.8315, -1.0), (0.5556, 0.8315, 1.0), (0.7071, 0.7071, -1.0), (0.7071, 0.7071, 1.0), (0.8315, 0.5556, -1.0), (0.8315, 0.5556, 1.0), (0.9239, 0.3827, -1.0), (0.9239, 0.3827, 1.0), (0.9808, 0.1951, -1.0), (0.9808, 0.1951, 1.0), (1.0, 7.55e-08, -1.0), (1.0, 7.55e-08, 1.0), (0.9808, -0.1951, -1.0), (0.9808, -0.1951, 1.0), (0.9239, -0.3827, -1.0), (0.9239, -0.3827, 1.0), (0.8315, -0.5556, -1.0), (0.8315, -0.5556, 1.0), (0.7071, -0.7071, -1.0), (0.7071, -0.7071, 1.0), (0.5556, -0.8315, -1.0), (0.5556, -0.8315, 1.0), (0.3827, -0.9239, -1.0), (0.3827, -0.9239, 1.0), (0.1951, -0.9808, -1.0), (0.1951, -0.9808, 1.0), (-3.258e-07, -1.0, -1.0), (-3.258e-07, -1.0, 1.0), (-0.1951, -0.9808, -1.0), (-0.1951, -0.9808, 1.0), (-0.3827, -0.9239, -1.0), (-0.3827, -0.9239, 1.0), (-0.5556, -0.8315, -1.0), (-0.5556, -0.8315, 1.0), (-0.7071, -0.7071, -1.0), (-0.7071, -0.7071, 1.0), (-0.8315, -0.5556, -1.0), (-0.8315, -0.5556, 1.0), (-0.9239, -0.3827, -1.0), (-0.9239, -0.3827, 1.0), (-0.9808, -0.1951, -1.0), (-0.9808, -0.1951, 1.0), (-1.0, 9.656e-07, -1.0), (-1.0, 9.656e-07, 1.0), (-0.9808, 0.1951, -1.0), (-0.9808, 0.1951, 1.0), (-0.9239, 0.3827, -1.0), (-0.9239, 0.3827, 1.0), (-0.8315, 0.5556, -1.0), (-0.8315, 0.5556, 1.0), (-0.7071, 0.7071, -1.0), (-0.7071, 0.7071, 1.0), (-0.5556, 0.8315, -1.0), (-0.5556, 0.8315, 1.0), (-0.3827, 0.9239, -1.0), (-0.3827, 0.9239, 1.0), (-0.1951, 0.9808, -1.0), (-0.1951, 0.9808, 1.0)], [], [(0, 1, 3, 2), (2, 3, 5, 4), (4, 5, 7, 6), (6, 7, 9, 8), (8, 9, 11, 10), (10, 11, 13, 12), (12, 13, 15, 14), (14, 15, 17, 16), (16, 17, 19, 18), (18, 19, 21, 20), (20, 21, 23, 22), (22, 23, 25, 24), (24, 25, 27, 26), (26, 27, 29, 28), (28, 29, 31, 30), (30, 31, 33, 32), (32, 33, 35, 34), (34, 35, 37, 36), (36, 37, 39, 38), (38, 39, 41, 40), (40, 41, 43, 42), (42, 43, 45, 44), (44, 45, 47, 46), (46, 47, 49, 48), (48, 49, 51, 50), (50, 51, 53, 52), (52, 53, 55, 54), (54, 55, 57, 56), (56, 57, 59, 58), (58, 59, 61, 60), (3, 1, 63, 61, 59, 57, 55, 53, 51, 49, 47, 45, 43, 41, 39, 37, 35, 33, 31, 29, 27, 25, 23, 21, 19, 17, 15, 13, 11, 9, 7, 5), (60, 61, 63, 62), (62, 63, 1, 0), (0, 2, 4, 6, 8, 10, 12, 14, 16, 18, 20, 22, 24, 26, 28, 30, 32, 34, 36, 38, 40, 42, 44, 46, 48, 50, 52, 54, 56, 58, 60, 62)])
_uv = me_cylinder_004.uv_layers.new(name='UVMap')
_uv.uv.foreach_set('vector', [1.0, 0.5, 1.0, 1.0, 0.9688, 1.0, 0.9688, 0.5, 0.9688, 0.5, 0.9688, 1.0, 0.9375, 1.0, 0.9375, 0.5, 0.9375, 0.5, 0.9375, 1.0, 0.9062, 1.0, 0.9062, 0.5, 0.9062, 0.5, 0.9062, 1.0, 0.875, 1.0, 0.875, 0.5, 0.875, 0.5, 0.875, 1.0, 0.8438, 1.0, 0.8438, 0.5, 0.8438, 0.5, 0.8438, 1.0, 0.8125, 1.0, 0.8125, 0.5, 0.8125, 0.5, 0.8125, 1.0, 0.7812, 1.0, 0.7812, 0.5, 0.7812, 0.5, 0.7812, 1.0, 0.75, 1.0, 0.75, 0.5, 0.75, 0.5, 0.75, 1.0, 0.7188, 1.0, 0.7188, 0.5, 0.7188, 0.5, 0.7188, 1.0, 0.6875, 1.0, 0.6875, 0.5, 0.6875, 0.5, 0.6875, 1.0, 0.6562, 1.0, 0.6562, 0.5, 0.6562, 0.5, 0.6562, 1.0, 0.625, 1.0, 0.625, 0.5, 0.625, 0.5, 0.625, 1.0, 0.5938, 1.0, 0.5938, 0.5, 0.5938, 0.5, 0.5938, 1.0, 0.5625, 1.0, 0.5625, 0.5, 0.5625, 0.5, 0.5625, 1.0, 0.5312, 1.0, 0.5312, 0.5, 0.5312, 0.5, 0.5312, 1.0, 0.5, 1.0, 0.5, 0.5, 0.5, 0.5, 0.5, 1.0, 0.4688, 1.0, 0.4688, 0.5, 0.4688, 0.5, 0.4688, 1.0, 0.4375, 1.0, 0.4375, 0.5, 0.4375, 0.5, 0.4375, 1.0, 0.4062, 1.0, 0.4062, 0.5, 0.4062, 0.5, 0.4062, 1.0, 0.375, 1.0, 0.375, 0.5, 0.375, 0.5, 0.375, 1.0, 0.3438, 1.0, 0.3438, 0.5, 0.3438, 0.5, 0.3438, 1.0, 0.3125, 1.0, 0.3125, 0.5, 0.3125, 0.5, 0.3125, 1.0, 0.2812, 1.0, 0.2812, 0.5, 0.2812, 0.5, 0.2812, 1.0, 0.25, 1.0, 0.25, 0.5, 0.25, 0.5, 0.25, 1.0, 0.2188, 1.0, 0.2188, 0.5, 0.2188, 0.5, 0.2188, 1.0, 0.1875, 1.0, 0.1875, 0.5, 0.1875, 0.5, 0.1875, 1.0, 0.1562, 1.0, 0.1562, 0.5, 0.1562, 0.5, 0.1562, 1.0, 0.125, 1.0, 0.125, 0.5, 0.125, 0.5, 0.125, 1.0, 0.09375, 1.0, 0.09375, 0.5, 0.09375, 0.5, 0.09375, 1.0, 0.0625, 1.0, 0.0625, 0.5, 0.2968, 0.4854, 0.25, 0.49, 0.2032, 0.4854, 0.1582, 0.4717, 0.1167, 0.4496, 0.08029, 0.4197, 0.05045, 0.3833, 0.02827, 0.3418, 0.01461, 0.2968, 0.01, 0.25, 0.01461, 0.2032, 0.02827, 0.1582, 0.05045, 0.1167, 0.08029, 0.08029, 0.1167, 0.05045, 0.1582, 0.02827, 0.2032, 0.01461, 0.25, 0.01, 0.2968, 0.01461, 0.3418, 0.02827, 0.3833, 0.05045, 0.4197, 0.08029, 0.4496, 0.1167, 0.4717, 0.1582, 0.4854, 0.2032, 0.49, 0.25, 0.4854, 0.2968, 0.4717, 0.3418, 0.4496, 0.3833, 0.4197, 0.4197, 0.3833, 0.4496, 0.3418, 0.4717, 0.0625, 0.5, 0.0625, 1.0, 0.03125, 1.0, 0.03125, 0.5, 0.03125, 0.5, 0.03125, 1.0, 0.0, 1.0, 0.0, 0.5, 0.75, 0.49, 0.7968, 0.4854, 0.8418, 0.4717, 0.8833, 0.4496, 0.9197, 0.4197, 0.9496, 0.3833, 0.9717, 0.3418, 0.9854, 0.2968, 0.99, 0.25, 0.9854, 0.2032, 0.9717, 0.1582, 0.9496, 0.1167, 0.9197, 0.08029, 0.8833, 0.05045, 0.8418, 0.02827, 0.7968, 0.01461, 0.75, 0.01, 0.7032, 0.01461, 0.6582, 0.02827, 0.6167, 0.05045, 0.5803, 0.08029, 0.5504, 0.1167, 0.5283, 0.1582, 0.5146, 0.2032, 0.51, 0.25, 0.5146, 0.2968, 0.5283, 0.3418, 0.5504, 0.3833, 0.5803, 0.4197, 0.6167, 0.4496, 0.6582, 0.4717, 0.7032, 0.4854])
me_cylinder_004.materials.append(mat_material_007)
me_cylinder_004.use_remesh_fix_poles = True
me_cylinder_004.use_remesh_preserve_attributes = False
me_cylinder_004.use_mirror_vertex_groups = False
me_cylinder_004.update()
me_cube_004 = bpy.data.meshes.new('Cube.004')
me_cube_004.from_pydata([(-1.0, -1.0, -1.0), (-1.0, -1.0, 1.0), (-1.0, 1.0, -1.0), (-1.0, 1.0, 1.0), (1.0, -1.0, -1.0), (1.0, -1.0, 1.0), (1.0, 1.0, -1.0), (1.0, 1.0, 1.0)], [], [(0, 1, 3, 2), (2, 3, 7, 6), (6, 7, 5, 4), (4, 5, 1, 0), (2, 6, 4, 0), (7, 3, 1, 5)])
_uv = me_cube_004.uv_layers.new(name='UVMap')
_uv.uv.foreach_set('vector', [0.375, 0.0, 0.625, 0.0, 0.625, 0.25, 0.375, 0.25, 0.375, 0.25, 0.625, 0.25, 0.625, 0.5, 0.375, 0.5, 0.375, 0.5, 0.625, 0.5, 0.625, 0.75, 0.375, 0.75, 0.375, 0.75, 0.625, 0.75, 0.625, 1.0, 0.375, 1.0, 0.125, 0.5, 0.375, 0.5, 0.375, 0.75, 0.125, 0.75, 0.625, 0.5, 0.875, 0.5, 0.875, 0.75, 0.625, 0.75])
me_cube_004.materials.append(mat_stairs)
me_cube_004.use_remesh_fix_poles = True
me_cube_004.use_remesh_preserve_attributes = False
me_cube_004.use_mirror_vertex_groups = False
me_cube_004.update()
me_cube_007 = bpy.data.meshes.new('Cube.007')
me_cube_007.from_pydata([(-1.0, -1.0, -1.0), (-1.0, -1.0, 1.0), (-1.0, 1.0, -1.0), (-1.0, 1.0, 1.0), (1.0, -1.0, -1.0), (1.0, -1.0, 1.0), (1.0, 1.0, -1.0), (1.0, 1.0, 1.0)], [], [(0, 1, 3, 2), (2, 3, 7, 6), (6, 7, 5, 4), (4, 5, 1, 0), (2, 6, 4, 0), (7, 3, 1, 5)])
_uv = me_cube_007.uv_layers.new(name='UVMap')
_uv.uv.foreach_set('vector', [0.375, 0.0, 0.625, 0.0, 0.625, 0.25, 0.375, 0.25, 0.375, 0.25, 0.625, 0.25, 0.625, 0.5, 0.375, 0.5, 0.375, 0.5, 0.625, 0.5, 0.625, 0.75, 0.375, 0.75, 0.375, 0.75, 0.625, 0.75, 0.625, 1.0, 0.375, 1.0, 0.125, 0.5, 0.375, 0.5, 0.375, 0.75, 0.125, 0.75, 0.625, 0.5, 0.875, 0.5, 0.875, 0.75, 0.625, 0.75])
me_cube_007.materials.append(mat_stairs)
me_cube_007.use_remesh_fix_poles = True
me_cube_007.use_remesh_preserve_attributes = False
me_cube_007.use_mirror_vertex_groups = False
me_cube_007.update()
me_cube_008 = bpy.data.meshes.new('Cube.008')
me_cube_008.from_pydata([(-1.0, -1.0, -1.0), (-1.0, -1.0, 1.0), (-1.0, 1.0, -1.0), (-1.0, 1.0, 1.0), (1.0, -1.0, -1.0), (1.0, -1.0, 1.0), (1.0, 1.0, -1.0), (1.0, 1.0, 1.0)], [], [(0, 1, 3, 2), (2, 3, 7, 6), (6, 7, 5, 4), (4, 5, 1, 0), (2, 6, 4, 0), (7, 3, 1, 5)])
_uv = me_cube_008.uv_layers.new(name='UVMap')
_uv.uv.foreach_set('vector', [0.375, 0.0, 0.625, 0.0, 0.625, 0.25, 0.375, 0.25, 0.375, 0.25, 0.625, 0.25, 0.625, 0.5, 0.375, 0.5, 0.375, 0.5, 0.625, 0.5, 0.625, 0.75, 0.375, 0.75, 0.375, 0.75, 0.625, 0.75, 0.625, 1.0, 0.375, 1.0, 0.125, 0.5, 0.375, 0.5, 0.375, 0.75, 0.125, 0.75, 0.625, 0.5, 0.875, 0.5, 0.875, 0.75, 0.625, 0.75])
me_cube_008.materials.append(mat_stairs)
me_cube_008.use_remesh_fix_poles = True
me_cube_008.use_remesh_preserve_attributes = False
me_cube_008.use_mirror_vertex_groups = False
me_cube_008.update()
me_cube_009 = bpy.data.meshes.new('Cube.009')
me_cube_009.from_pydata([(-1.0, -1.0, -1.0), (-1.0, -1.0, 1.0), (-1.0, 1.0, -1.0), (-1.0, 1.0, 1.0), (1.0, -1.0, -1.0), (1.0, -1.0, 1.0), (1.0, 1.0, -1.0), (1.0, 1.0, 1.0)], [], [(0, 1, 3, 2), (2, 3, 7, 6), (6, 7, 5, 4), (4, 5, 1, 0), (2, 6, 4, 0), (7, 3, 1, 5)])
_uv = me_cube_009.uv_layers.new(name='UVMap')
_uv.uv.foreach_set('vector', [0.375, 0.0, 0.625, 0.0, 0.625, 0.25, 0.375, 0.25, 0.375, 0.25, 0.625, 0.25, 0.625, 0.5, 0.375, 0.5, 0.375, 0.5, 0.625, 0.5, 0.625, 0.75, 0.375, 0.75, 0.375, 0.75, 0.625, 0.75, 0.625, 1.0, 0.375, 1.0, 0.125, 0.5, 0.375, 0.5, 0.375, 0.75, 0.125, 0.75, 0.625, 0.5, 0.875, 0.5, 0.875, 0.75, 0.625, 0.75])
me_cube_009.materials.append(mat_stairs)
me_cube_009.use_remesh_fix_poles = True
me_cube_009.use_remesh_preserve_attributes = False
me_cube_009.use_mirror_vertex_groups = False
me_cube_009.update()
me_cube_010 = bpy.data.meshes.new('Cube.010')
me_cube_010.from_pydata([(-1.0, -1.0, -1.0), (-1.0, -1.0, 1.0), (-1.0, 1.0, -1.0), (-1.0, 1.0, 1.0), (1.0, -1.0, -1.0), (1.0, -1.0, 1.0), (1.0, 1.0, -1.0), (1.0, 1.0, 1.0)], [], [(0, 1, 3, 2), (2, 3, 7, 6), (6, 7, 5, 4), (4, 5, 1, 0), (2, 6, 4, 0), (7, 3, 1, 5)])
_uv = me_cube_010.uv_layers.new(name='UVMap')
_uv.uv.foreach_set('vector', [0.375, 0.0, 0.625, 0.0, 0.625, 0.25, 0.375, 0.25, 0.375, 0.25, 0.625, 0.25, 0.625, 0.5, 0.375, 0.5, 0.375, 0.5, 0.625, 0.5, 0.625, 0.75, 0.375, 0.75, 0.375, 0.75, 0.625, 0.75, 0.625, 1.0, 0.375, 1.0, 0.125, 0.5, 0.375, 0.5, 0.375, 0.75, 0.125, 0.75, 0.625, 0.5, 0.875, 0.5, 0.875, 0.75, 0.625, 0.75])
me_cube_010.materials.append(mat_stairs)
me_cube_010.use_remesh_fix_poles = True
me_cube_010.use_remesh_preserve_attributes = False
me_cube_010.use_mirror_vertex_groups = False
me_cube_010.update()
me_cube_011 = bpy.data.meshes.new('Cube.011')
me_cube_011.from_pydata([(-1.0, -1.0, -1.0), (-1.0, -1.0, 1.0), (-1.0, 1.0, -1.0), (-1.0, 1.0, 1.0), (1.0, -1.0, -1.0), (1.0, -1.0, 1.0), (1.0, 1.0, -1.0), (1.0, 1.0, 1.0)], [], [(0, 1, 3, 2), (2, 3, 7, 6), (6, 7, 5, 4), (4, 5, 1, 0), (2, 6, 4, 0), (7, 3, 1, 5)])
_uv = me_cube_011.uv_layers.new(name='UVMap')
_uv.uv.foreach_set('vector', [0.375, 0.0, 0.625, 0.0, 0.625, 0.25, 0.375, 0.25, 0.375, 0.25, 0.625, 0.25, 0.625, 0.5, 0.375, 0.5, 0.375, 0.5, 0.625, 0.5, 0.625, 0.75, 0.375, 0.75, 0.375, 0.75, 0.625, 0.75, 0.625, 1.0, 0.375, 1.0, 0.125, 0.5, 0.375, 0.5, 0.375, 0.75, 0.125, 0.75, 0.625, 0.5, 0.875, 0.5, 0.875, 0.75, 0.625, 0.75])
me_cube_011.materials.append(mat_stairs)
me_cube_011.use_remesh_fix_poles = True
me_cube_011.use_remesh_preserve_attributes = False
me_cube_011.use_mirror_vertex_groups = False
me_cube_011.update()
me_cube_012 = bpy.data.meshes.new('Cube.012')
me_cube_012.from_pydata([(-1.0, -1.0, -1.0), (-1.0, -1.0, 1.0), (-1.0, 1.0, -1.0), (-1.0, 1.0, 1.0), (1.0, -1.0, -1.0), (1.0, -1.0, 1.0), (1.0, 1.0, -1.0), (1.0, 1.0, 1.0)], [], [(0, 1, 3, 2), (2, 3, 7, 6), (6, 7, 5, 4), (4, 5, 1, 0), (2, 6, 4, 0), (7, 3, 1, 5)])
_uv = me_cube_012.uv_layers.new(name='UVMap')
_uv.uv.foreach_set('vector', [0.375, 0.0, 0.625, 0.0, 0.625, 0.25, 0.375, 0.25, 0.375, 0.25, 0.625, 0.25, 0.625, 0.5, 0.375, 0.5, 0.375, 0.5, 0.625, 0.5, 0.625, 0.75, 0.375, 0.75, 0.375, 0.75, 0.625, 0.75, 0.625, 1.0, 0.375, 1.0, 0.125, 0.5, 0.375, 0.5, 0.375, 0.75, 0.125, 0.75, 0.625, 0.5, 0.875, 0.5, 0.875, 0.75, 0.625, 0.75])
me_cube_012.materials.append(mat_stairs)
me_cube_012.use_remesh_fix_poles = True
me_cube_012.use_remesh_preserve_attributes = False
me_cube_012.use_mirror_vertex_groups = False
me_cube_012.update()
me_cube_013 = bpy.data.meshes.new('Cube.013')
me_cube_013.from_pydata([(-1.0, -1.0, -1.0), (-1.0, -1.0, 1.0), (-1.0, 1.0, -1.0), (-1.0, 1.0, 1.0), (1.0, -1.0, -1.0), (1.0, -1.0, 1.0), (1.0, 1.0, -1.0), (1.0, 1.0, 1.0)], [], [(0, 1, 3, 2), (2, 3, 7, 6), (6, 7, 5, 4), (4, 5, 1, 0), (2, 6, 4, 0), (7, 3, 1, 5)])
_uv = me_cube_013.uv_layers.new(name='UVMap')
_uv.uv.foreach_set('vector', [0.375, 0.0, 0.625, 0.0, 0.625, 0.25, 0.375, 0.25, 0.375, 0.25, 0.625, 0.25, 0.625, 0.5, 0.375, 0.5, 0.375, 0.5, 0.625, 0.5, 0.625, 0.75, 0.375, 0.75, 0.375, 0.75, 0.625, 0.75, 0.625, 1.0, 0.375, 1.0, 0.125, 0.5, 0.375, 0.5, 0.375, 0.75, 0.125, 0.75, 0.625, 0.5, 0.875, 0.5, 0.875, 0.75, 0.625, 0.75])
me_cube_013.materials.append(mat_stairs)
me_cube_013.use_remesh_fix_poles = True
me_cube_013.use_remesh_preserve_attributes = False
me_cube_013.use_mirror_vertex_groups = False
me_cube_013.update()
me_plane = bpy.data.meshes.new('Plane')
me_plane.from_pydata([(-1.0, -1.0, 0.0), (1.0, -1.0, 0.0), (-1.0, 1.0, 0.0), (1.0, 1.0, 0.0)], [], [(0, 1, 3, 2)])
_uv = me_plane.uv_layers.new(name='UVMap')
_uv.uv.foreach_set('vector', [0.0, 0.0, 1.0, 0.0, 1.0, 1.0, 0.0, 1.0])
me_plane.materials.append(mat_material_006)
me_plane.use_remesh_fix_poles = True
me_plane.use_remesh_preserve_attributes = False
me_plane.use_mirror_vertex_groups = False
me_plane.update()

# ---- objects
ob_light = bpy.data.objects.new('Light', light_light)
ob_camera = bpy.data.objects.new('Camera', cam_camera)
ob_base = bpy.data.objects.new('Base', me_cube)
ob_lower_flap = bpy.data.objects.new('Lower flap', me_cube_001)
ob_foldable_platform = bpy.data.objects.new('Foldable platform', None)
ob_higher_flap = bpy.data.objects.new('Higher flap', me_cube_002)
ob_non_foldable_part = bpy.data.objects.new('Non-foldable part', None)
ob_internals = bpy.data.objects.new('Internals', me_cube_003)
ob_driving_up_and_down = bpy.data.objects.new('Driving up and down', None)
ob_barriers = bpy.data.objects.new('Barriers', None)
ob_cylinder = bpy.data.objects.new('Cylinder', me_cylinder)
ob_cylinder_001 = bpy.data.objects.new('Cylinder.001', me_cylinder_001)
ob_stationary = bpy.data.objects.new('Stationary', None)
ob_barrier = bpy.data.objects.new('Barrier', me_cylinder_002)
ob_control_panel = bpy.data.objects.new('Control panel', None)
ob_corpus = bpy.data.objects.new('Corpus', me_cube_005)
ob_button_down = bpy.data.objects.new('Button down', me_cylinder_003)
ob_button_up = bpy.data.objects.new('Button up', me_cylinder_004)
ob_cube = bpy.data.objects.new('Cube', me_cube_004)
ob_cube_001 = bpy.data.objects.new('Cube.001', me_cube_007)
ob_cube_002 = bpy.data.objects.new('Cube.002', me_cube_008)
ob_cube_003 = bpy.data.objects.new('Cube.003', me_cube_009)
ob_cube_004 = bpy.data.objects.new('Cube.004', me_cube_010)
ob_cube_005 = bpy.data.objects.new('Cube.005', me_cube_011)
ob_cube_006 = bpy.data.objects.new('Cube.006', me_cube_012)
ob_cube_007 = bpy.data.objects.new('Cube.007', me_cube_013)
ob_plane = bpy.data.objects.new('Plane', me_plane)

# ---- transforms, parenting, visibility, modifiers, constraints
ob_light.location = (6.165, 0.9817, 2.62)
ob_light.rotation_euler = (0.6503, 0.05522, 1.866)
ob_light.lock_rotations_4d = False
ob_light.empty_display_type = 'ARROWS'
ob_light.color = (0.0, 0.0, 0.0, 0.0)
ob_light.lineart.crease_threshold = 0.0
ob_camera.location = (7.506, -5.015, 6.351)
ob_camera.rotation_euler = (1.109, 0.0, 0.8149)
ob_camera.lock_rotations_4d = False
ob_camera.empty_display_type = 'ARROWS'
ob_camera.color = (0.0, 0.0, 0.0, 0.0)
ob_camera.display_type = 'WIRE'
ob_camera.lineart.crease_threshold = 0.0
ob_base.parent = ob_foldable_platform
ob_base.matrix_parent_inverse = Matrix(((1.0, -0.0, -0.0, -0.6799), (-0.0, 1.0, 0.0, 0.6776), (-0.0, -0.0, 1.0, -0.03499), (-0.0, 0.0, -0.0, 1.0)))
ob_base.location = (1.363, 0.0, 0.0)
ob_base.scale = (-0.68, -0.68, -0.03533)
ob_base.lock_rotations_4d = False
ob_base.empty_display_type = 'ARROWS'
ob_base.lineart.crease_threshold = 0.0
ob_lower_flap.parent = ob_foldable_platform
ob_lower_flap.matrix_parent_inverse = Matrix(((1.0, -0.0, -0.0, -0.6799), (-0.0, 1.0, 0.0, 0.6776), (-0.0, -0.0, 1.0, -0.03499), (-0.0, 0.0, -0.0, 1.0)))
ob_lower_flap.location = (2.036, -0.6707, 0.03499)
ob_lower_flap.rotation_euler = (1.697, -0.0, 0.0)
ob_lower_flap.scale = (0.6437, -0.01984, -0.1244)
ob_lower_flap.lineart.crease_threshold = 0.0
ob_foldable_platform.parent = ob_driving_up_and_down
ob_foldable_platform.matrix_parent_inverse = Matrix(((1.0, -0.0, -0.0, -0.6799), (-0.0, 1.0, 0.0, 0.6776), (-0.0, -0.0, 1.0, -0.03499), (-0.0, 0.0, -0.0, 1.0)))
ob_foldable_platform.location = (-0.6218, -0.2084, 0.1745)
ob_foldable_platform.rotation_euler = (1.344e-07, -2.132e-14, 1.344e-07)
ob_foldable_platform.lineart.crease_threshold = 0.0
ob_higher_flap.parent = ob_foldable_platform
ob_higher_flap.matrix_parent_inverse = Matrix(((1.0, -0.0, -0.0, -0.6799), (-0.0, 1.0, 0.0, 0.6776), (-0.0, -0.0, 1.0, -0.03499), (-0.0, 0.0, -0.0, 1.0)))
ob_higher_flap.location = (2.043, 0.6732, 0.03499)
ob_higher_flap.rotation_euler = (-1.692, 5.378e-17, 4.408e-16)
ob_higher_flap.scale = (0.6437, 0.01984, -0.1244)
ob_higher_flap.lineart.crease_threshold = 0.0
ob_non_foldable_part.parent = ob_driving_up_and_down
ob_non_foldable_part.matrix_parent_inverse = Matrix(((1.0, -0.0, -0.0, -0.6799), (-0.0, 1.0, 0.0, 0.6776), (-0.0, -0.0, 1.0, -0.03499), (-0.0, 0.0, -0.0, 1.0)))
ob_non_foldable_part.location = (0.6799, -0.6776, 0.03499)
ob_non_foldable_part.lineart.crease_threshold = 0.0
ob_internals.parent = ob_non_foldable_part
ob_internals.matrix_parent_inverse = Matrix(((1.0, -0.0, -0.0, -0.6799), (-0.0, 1.0, 0.0, 0.6776), (-0.0, -0.0, 1.0, -0.03499), (-0.0, 0.0, -0.0, 1.0)))
ob_internals.location = (-0.7484, 0.4764, 0.7279)
ob_internals.scale = (0.06477, 0.6704, 0.6196)
ob_internals.lineart.crease_threshold = 0.0
ob_driving_up_and_down.location = (0.6799, 2.633, 2.103)
ob_driving_up_and_down.lineart.crease_threshold = 0.0
ob_barriers.parent = ob_non_foldable_part
ob_barriers.matrix_parent_inverse = Matrix(((1.0, -0.0, -0.0, -0.6799), (-0.0, 1.0, 0.0, 0.7515), (-0.0, -0.0, 1.0, 0.02842), (-0.0, 0.0, -0.0, 1.0)))
ob_barriers.location = (-0.7038, -0.6776, 1.192)
ob_barriers.rotation_euler = (1.344e-07, 0.0, 1.344e-07)
ob_barriers.lineart.crease_threshold = 0.0
ob_cylinder.parent = ob_barriers
ob_cylinder.matrix_parent_inverse = Matrix(((1.0, -0.0, -0.0, -0.6799), (-0.0, 1.0, 0.0, 0.6776), (-0.0, -0.0, 1.0, -0.03499), (-0.0, 0.0, -0.0, 1.0)))
ob_cylinder.location = (1.369, -0.2001, 0.04071)
ob_cylinder.rotation_euler = (-1.571, -0.0, 1.571)
ob_cylinder.scale = (0.04614, 0.04614, 0.6914)
ob_cylinder.lineart.crease_threshold = 0.0
ob_cylinder_001.parent = ob_barriers
ob_cylinder_001.matrix_parent_inverse = Matrix(((1.0, -0.0, -0.0, -0.6799), (-0.0, 1.0, 0.0, 0.6776), (-0.0, -0.0, 1.0, -0.03499), (-0.0, 0.0, -0.0, 1.0)))
ob_cylinder_001.location = (1.372, 1.005, 0.03987)
ob_cylinder_001.rotation_euler = (-1.571, -0.0, 1.571)
ob_cylinder_001.scale = (0.04614, 0.04614, 0.6914)
ob_cylinder_001.lineart.crease_threshold = 0.0
ob_stationary.location = (-1.471, -1.156, -0.349)
ob_stationary.lineart.crease_threshold = 0.0
ob_barrier.parent = ob_stationary
ob_barrier.matrix_parent_inverse = Matrix(((1.0, -0.0, 0.0, 1.471), (-0.0, 1.0, -0.0, 1.156), (-0.0, -0.0, 1.0, 0.349), (-0.0, 0.0, -0.0, 1.0)))
ob_barrier.location = (-0.8158, 2.568, 2.26)
ob_barrier.rotation_euler = (-1.032, -0.0, 0.0)
ob_barrier.scale = (-0.06142, -0.06142, 2.482)
ob_barrier.lineart.crease_threshold = 0.0
ob_control_panel.parent = ob_non_foldable_part
ob_control_panel.matrix_parent_inverse = Matrix(((1.0, -0.0, 0.0, -0.6799), (-0.0, 1.0, -0.0, -2.633), (0.0, -0.0, 1.0, -2.103), (-0.0, 0.0, -0.0, 1.0)))
ob_control_panel.location = (-0.6307, 3.745, 3.455)
ob_control_panel.lineart.crease_threshold = 0.0
ob_corpus.parent = ob_control_panel
ob_corpus.matrix_parent_inverse = Matrix(((1.0, -0.0, 0.0, 0.6307), (-0.0, 1.0, -0.0, -3.745), (0.0, 0.0, 1.0, -3.455), (-0.0, 0.0, -0.0, 1.0)))
ob_corpus.location = (-0.6383, 3.788, 3.456)
ob_corpus.rotation_euler = (0.0, 0.5923, 0.0)
ob_corpus.scale = (0.04552, 0.08111, 0.01595)
ob_corpus.lineart.crease_threshold = 0.0
ob_button_down.parent = ob_control_panel
ob_button_down.matrix_parent_inverse = Matrix(((1.0, -0.0, 0.0, 0.6307), (-0.0, 1.0, -0.0, -3.745), (0.0, 0.0, 1.0, -3.455), (-0.0, 0.0, -0.0, 1.0)))
ob_button_down.location = (-0.6216, 3.747, 3.473)
ob_button_down.rotation_euler = (1.342e-09, 0.5762, 1.808e-08)
ob_button_down.scale = (0.02071, 0.02071, 0.02071)
ob_button_down.lineart.crease_threshold = 0.0
ob_button_up.parent = ob_control_panel
ob_button_up.matrix_parent_inverse = Matrix(((1.0, -0.0, 0.0, 0.6307), (-0.0, 1.0, -0.0, -3.745), (0.0, 0.0, 1.0, -3.455), (-0.0, 0.0, -0.0, 1.0)))
ob_button_up.location = (-0.6216, 3.82, 3.475)
ob_button_up.rotation_euler = (1.342e-09, 0.5762, 1.808e-08)
ob_button_up.scale = (0.02071, 0.02071, 0.02071)
ob_button_up.lineart.crease_threshold = 0.0
ob_cube.location = (0.6799, -0.4742, -0.1123)
ob_cube.scale = (1.568, -2.104, 0.1513)
ob_cube.lineart.crease_threshold = 0.0
ob_cube_001.location = (0.6799, 1.865, 0.1891)
ob_cube_001.scale = (1.568, 0.2367, 0.1513)
ob_cube_001.lineart.crease_threshold = 0.0
ob_cube_002.location = (0.6799, 2.336, 0.4932)
ob_cube_002.scale = (1.568, 0.2367, 0.1513)
ob_cube_002.lineart.crease_threshold = 0.0
ob_cube_003.location = (0.6799, 2.809, 0.8009)
ob_cube_003.scale = (1.568, 0.2367, 0.1513)
ob_cube_003.lineart.crease_threshold = 0.0
ob_cube_004.location = (0.6799, 3.278, 1.109)
ob_cube_004.scale = (1.568, 0.2367, 0.1513)
ob_cube_004.lineart.crease_threshold = 0.0
ob_cube_005.location = (0.6799, 3.751, 1.412)
ob_cube_005.scale = (1.568, 0.2367, 0.1513)
ob_cube_005.lineart.crease_threshold = 0.0
ob_cube_006.location = (0.6799, 4.22, 1.71)
ob_cube_006.scale = (1.568, 0.2367, 0.1513)
ob_cube_006.lineart.crease_threshold = 0.0
ob_cube_007.location = (0.6799, 6.011, 2.021)
ob_cube_007.scale = (1.568, 1.555, 0.1513)
ob_cube_007.lineart.crease_threshold = 0.0
ob_plane.location = (-0.8937, 2.699, 2.871)
ob_plane.rotation_euler = (-0.0, 1.571, 0.0)
ob_plane.scale = (3.154, 7.132, 1.0)
ob_plane.lineart.crease_threshold = 0.0

# ---- collection membership
col_collection.objects.link(ob_light)
col_collection.objects.link(ob_camera)
col_lift.objects.link(ob_base)
col_lift.objects.link(ob_lower_flap)
col_lift.objects.link(ob_foldable_platform)
col_lift.objects.link(ob_higher_flap)
col_lift.objects.link(ob_non_foldable_part)
col_lift.objects.link(ob_internals)
col_lift.objects.link(ob_driving_up_and_down)
col_lift.objects.link(ob_barriers)
col_lift.objects.link(ob_cylinder)
col_lift.objects.link(ob_cylinder_001)
col_lift.objects.link(ob_stationary)
col_lift.objects.link(ob_barrier)
col_lift.objects.link(ob_control_panel)
col_lift.objects.link(ob_corpus)
col_lift.objects.link(ob_button_down)
col_lift.objects.link(ob_button_up)
col_stair.objects.link(ob_cube)
col_stair.objects.link(ob_cube_001)
col_stair.objects.link(ob_cube_002)
col_stair.objects.link(ob_cube_003)
col_stair.objects.link(ob_cube_004)
col_stair.objects.link(ob_cube_005)
col_stair.objects.link(ob_cube_006)
col_stair.objects.link(ob_cube_007)
col_stair.objects.link(ob_plane)

# ---- scene / render settings (as saved in the file)
scene.camera = ob_camera
scene.frame_start = 0; scene.frame_end = 100; scene.frame_set(100)
scene.render.engine = 'BLENDER_EEVEE_NEXT'
scene.cycles.use_denoising = False
scene.cycles.samples = 128
scene.cycles.sampling_pattern = 'TABULATED_SOBOL'
scene.cycles.use_adaptive_sampling = False
scene.cycles.use_light_tree = False
scene.view_settings.view_transform = 'Filmic'
bpy.context.view_layer.update()
